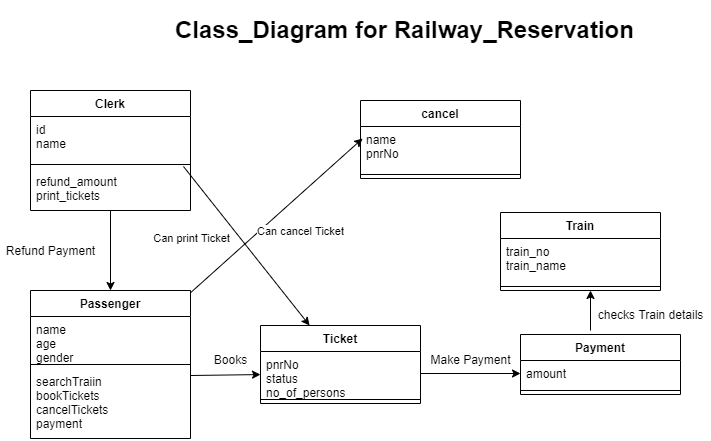

The diagram above was exported from draw.io. Its source (the exported page's mxGraphModel, read from the mxfile embedded in the PNG):
<mxGraphModel dx="868" dy="1493" grid="1" gridSize="10" guides="1" tooltips="1" connect="1" arrows="1" fold="1" page="1" pageScale="1" pageWidth="850" pageHeight="1100" math="0" shadow="0">
  <root>
    <mxCell id="0" />
    <mxCell id="1" parent="0" />
    <mxCell id="jWIU0SiJqmcDesgOVe8Q-1" value="Clerk" style="swimlane;fontStyle=1;align=center;verticalAlign=top;childLayout=stackLayout;horizontal=1;startSize=26;horizontalStack=0;resizeParent=1;resizeParentMax=0;resizeLast=0;collapsible=1;marginBottom=0;" vertex="1" parent="1">
      <mxGeometry x="80" y="30" width="160" height="120" as="geometry" />
    </mxCell>
    <mxCell id="jWIU0SiJqmcDesgOVe8Q-2" value="id&#10;name" style="text;strokeColor=none;fillColor=none;align=left;verticalAlign=top;spacingLeft=4;spacingRight=4;overflow=hidden;rotatable=0;points=[[0,0.5],[1,0.5]];portConstraint=eastwest;" vertex="1" parent="jWIU0SiJqmcDesgOVe8Q-1">
      <mxGeometry y="26" width="160" height="44" as="geometry" />
    </mxCell>
    <mxCell id="jWIU0SiJqmcDesgOVe8Q-3" value="" style="line;strokeWidth=1;fillColor=none;align=left;verticalAlign=middle;spacingTop=-1;spacingLeft=3;spacingRight=3;rotatable=0;labelPosition=right;points=[];portConstraint=eastwest;" vertex="1" parent="jWIU0SiJqmcDesgOVe8Q-1">
      <mxGeometry y="70" width="160" height="8" as="geometry" />
    </mxCell>
    <mxCell id="jWIU0SiJqmcDesgOVe8Q-4" value="refund_amount&#10;print_tickets" style="text;strokeColor=none;fillColor=none;align=left;verticalAlign=top;spacingLeft=4;spacingRight=4;overflow=hidden;rotatable=0;points=[[0,0.5],[1,0.5]];portConstraint=eastwest;" vertex="1" parent="jWIU0SiJqmcDesgOVe8Q-1">
      <mxGeometry y="78" width="160" height="42" as="geometry" />
    </mxCell>
    <mxCell id="jWIU0SiJqmcDesgOVe8Q-13" value="Passenger" style="swimlane;fontStyle=1;align=center;verticalAlign=top;childLayout=stackLayout;horizontal=1;startSize=26;horizontalStack=0;resizeParent=1;resizeParentMax=0;resizeLast=0;collapsible=1;marginBottom=0;" vertex="1" parent="1">
      <mxGeometry x="80" y="230" width="160" height="148" as="geometry" />
    </mxCell>
    <mxCell id="jWIU0SiJqmcDesgOVe8Q-14" value="name&#10;age&#10;gender" style="text;strokeColor=none;fillColor=none;align=left;verticalAlign=top;spacingLeft=4;spacingRight=4;overflow=hidden;rotatable=0;points=[[0,0.5],[1,0.5]];portConstraint=eastwest;" vertex="1" parent="jWIU0SiJqmcDesgOVe8Q-13">
      <mxGeometry y="26" width="160" height="44" as="geometry" />
    </mxCell>
    <mxCell id="jWIU0SiJqmcDesgOVe8Q-15" value="" style="line;strokeWidth=1;fillColor=none;align=left;verticalAlign=middle;spacingTop=-1;spacingLeft=3;spacingRight=3;rotatable=0;labelPosition=right;points=[];portConstraint=eastwest;" vertex="1" parent="jWIU0SiJqmcDesgOVe8Q-13">
      <mxGeometry y="70" width="160" height="8" as="geometry" />
    </mxCell>
    <mxCell id="jWIU0SiJqmcDesgOVe8Q-16" value="searchTraiin&#10;bookTickets&#10;cancelTickets&#10;payment" style="text;strokeColor=none;fillColor=none;align=left;verticalAlign=top;spacingLeft=4;spacingRight=4;overflow=hidden;rotatable=0;points=[[0,0.5],[1,0.5]];portConstraint=eastwest;" vertex="1" parent="jWIU0SiJqmcDesgOVe8Q-13">
      <mxGeometry y="78" width="160" height="70" as="geometry" />
    </mxCell>
    <mxCell id="jWIU0SiJqmcDesgOVe8Q-17" value="Train" style="swimlane;fontStyle=1;align=center;verticalAlign=top;childLayout=stackLayout;horizontal=1;startSize=26;horizontalStack=0;resizeParent=1;resizeParentMax=0;resizeLast=0;collapsible=1;marginBottom=0;" vertex="1" parent="1">
      <mxGeometry x="550" y="152" width="160" height="78" as="geometry" />
    </mxCell>
    <mxCell id="jWIU0SiJqmcDesgOVe8Q-18" value="train_no&#10;train_name" style="text;strokeColor=none;fillColor=none;align=left;verticalAlign=top;spacingLeft=4;spacingRight=4;overflow=hidden;rotatable=0;points=[[0,0.5],[1,0.5]];portConstraint=eastwest;" vertex="1" parent="jWIU0SiJqmcDesgOVe8Q-17">
      <mxGeometry y="26" width="160" height="44" as="geometry" />
    </mxCell>
    <mxCell id="jWIU0SiJqmcDesgOVe8Q-19" value="" style="line;strokeWidth=1;fillColor=none;align=left;verticalAlign=middle;spacingTop=-1;spacingLeft=3;spacingRight=3;rotatable=0;labelPosition=right;points=[];portConstraint=eastwest;" vertex="1" parent="jWIU0SiJqmcDesgOVe8Q-17">
      <mxGeometry y="70" width="160" height="8" as="geometry" />
    </mxCell>
    <mxCell id="jWIU0SiJqmcDesgOVe8Q-21" value="Ticket" style="swimlane;fontStyle=1;align=center;verticalAlign=top;childLayout=stackLayout;horizontal=1;startSize=26;horizontalStack=0;resizeParent=1;resizeParentMax=0;resizeLast=0;collapsible=1;marginBottom=0;" vertex="1" parent="1">
      <mxGeometry x="310" y="265" width="160" height="78" as="geometry" />
    </mxCell>
    <mxCell id="jWIU0SiJqmcDesgOVe8Q-22" value="pnrNo&#10;status&#10;no_of_persons" style="text;strokeColor=none;fillColor=none;align=left;verticalAlign=top;spacingLeft=4;spacingRight=4;overflow=hidden;rotatable=0;points=[[0,0.5],[1,0.5]];portConstraint=eastwest;" vertex="1" parent="jWIU0SiJqmcDesgOVe8Q-21">
      <mxGeometry y="26" width="160" height="44" as="geometry" />
    </mxCell>
    <mxCell id="jWIU0SiJqmcDesgOVe8Q-23" value="" style="line;strokeWidth=1;fillColor=none;align=left;verticalAlign=middle;spacingTop=-1;spacingLeft=3;spacingRight=3;rotatable=0;labelPosition=right;points=[];portConstraint=eastwest;" vertex="1" parent="jWIU0SiJqmcDesgOVe8Q-21">
      <mxGeometry y="70" width="160" height="8" as="geometry" />
    </mxCell>
    <mxCell id="jWIU0SiJqmcDesgOVe8Q-25" value="Payment" style="swimlane;fontStyle=1;align=center;verticalAlign=top;childLayout=stackLayout;horizontal=1;startSize=26;horizontalStack=0;resizeParent=1;resizeParentMax=0;resizeLast=0;collapsible=1;marginBottom=0;" vertex="1" parent="1">
      <mxGeometry x="570" y="274" width="160" height="60" as="geometry" />
    </mxCell>
    <mxCell id="jWIU0SiJqmcDesgOVe8Q-26" value="amount" style="text;strokeColor=none;fillColor=none;align=left;verticalAlign=top;spacingLeft=4;spacingRight=4;overflow=hidden;rotatable=0;points=[[0,0.5],[1,0.5]];portConstraint=eastwest;" vertex="1" parent="jWIU0SiJqmcDesgOVe8Q-25">
      <mxGeometry y="26" width="160" height="26" as="geometry" />
    </mxCell>
    <mxCell id="jWIU0SiJqmcDesgOVe8Q-27" value="" style="line;strokeWidth=1;fillColor=none;align=left;verticalAlign=middle;spacingTop=-1;spacingLeft=3;spacingRight=3;rotatable=0;labelPosition=right;points=[];portConstraint=eastwest;" vertex="1" parent="jWIU0SiJqmcDesgOVe8Q-25">
      <mxGeometry y="52" width="160" height="8" as="geometry" />
    </mxCell>
    <mxCell id="jWIU0SiJqmcDesgOVe8Q-30" value="" style="endArrow=classic;html=1;rounded=0;entryX=0.5;entryY=0;entryDx=0;entryDy=0;" edge="1" parent="1" source="jWIU0SiJqmcDesgOVe8Q-4" target="jWIU0SiJqmcDesgOVe8Q-13">
      <mxGeometry width="50" height="50" relative="1" as="geometry">
        <mxPoint x="130" y="210" as="sourcePoint" />
        <mxPoint x="180" y="160" as="targetPoint" />
      </mxGeometry>
    </mxCell>
    <mxCell id="jWIU0SiJqmcDesgOVe8Q-31" value="Refund Payment" style="text;html=1;align=center;verticalAlign=middle;resizable=0;points=[];autosize=1;strokeColor=none;fillColor=none;" vertex="1" parent="1">
      <mxGeometry x="50" y="181" width="100" height="20" as="geometry" />
    </mxCell>
    <mxCell id="jWIU0SiJqmcDesgOVe8Q-36" value="" style="endArrow=classic;html=1;rounded=0;" edge="1" parent="1" target="jWIU0SiJqmcDesgOVe8Q-22">
      <mxGeometry width="50" height="50" relative="1" as="geometry">
        <mxPoint x="240" y="315" as="sourcePoint" />
        <mxPoint x="290" y="265" as="targetPoint" />
      </mxGeometry>
    </mxCell>
    <mxCell id="jWIU0SiJqmcDesgOVe8Q-37" value="" style="endArrow=classic;html=1;rounded=0;exitX=1;exitY=0.5;exitDx=0;exitDy=0;entryX=0;entryY=0.5;entryDx=0;entryDy=0;" edge="1" parent="1" source="jWIU0SiJqmcDesgOVe8Q-22" target="jWIU0SiJqmcDesgOVe8Q-26">
      <mxGeometry width="50" height="50" relative="1" as="geometry">
        <mxPoint x="470" y="290" as="sourcePoint" />
        <mxPoint x="560" y="290" as="targetPoint" />
      </mxGeometry>
    </mxCell>
    <mxCell id="jWIU0SiJqmcDesgOVe8Q-38" value="" style="endArrow=classic;html=1;rounded=0;" edge="1" parent="1">
      <mxGeometry width="50" height="50" relative="1" as="geometry">
        <mxPoint x="640" y="270" as="sourcePoint" />
        <mxPoint x="640" y="230" as="targetPoint" />
      </mxGeometry>
    </mxCell>
    <mxCell id="jWIU0SiJqmcDesgOVe8Q-39" value="Books" style="text;html=1;align=center;verticalAlign=middle;resizable=0;points=[];autosize=1;strokeColor=none;fillColor=none;" vertex="1" parent="1">
      <mxGeometry x="255" y="290" width="50" height="20" as="geometry" />
    </mxCell>
    <mxCell id="jWIU0SiJqmcDesgOVe8Q-40" value="Make Payment" style="text;html=1;align=center;verticalAlign=middle;resizable=0;points=[];autosize=1;strokeColor=none;fillColor=none;" vertex="1" parent="1">
      <mxGeometry x="470" y="290" width="100" height="20" as="geometry" />
    </mxCell>
    <mxCell id="jWIU0SiJqmcDesgOVe8Q-41" value="checks Train details" style="text;html=1;align=center;verticalAlign=middle;resizable=0;points=[];autosize=1;strokeColor=none;fillColor=none;" vertex="1" parent="1">
      <mxGeometry x="640" y="245" width="120" height="20" as="geometry" />
    </mxCell>
    <mxCell id="jWIU0SiJqmcDesgOVe8Q-43" value="cancel" style="swimlane;fontStyle=1;align=center;verticalAlign=top;childLayout=stackLayout;horizontal=1;startSize=26;horizontalStack=0;resizeParent=1;resizeParentMax=0;resizeLast=0;collapsible=1;marginBottom=0;" vertex="1" parent="1">
      <mxGeometry x="410" y="40" width="160" height="78" as="geometry" />
    </mxCell>
    <mxCell id="jWIU0SiJqmcDesgOVe8Q-44" value="name&#10;pnrNo" style="text;strokeColor=none;fillColor=none;align=left;verticalAlign=top;spacingLeft=4;spacingRight=4;overflow=hidden;rotatable=0;points=[[0,0.5],[1,0.5]];portConstraint=eastwest;" vertex="1" parent="jWIU0SiJqmcDesgOVe8Q-43">
      <mxGeometry y="26" width="160" height="44" as="geometry" />
    </mxCell>
    <mxCell id="jWIU0SiJqmcDesgOVe8Q-45" value="" style="line;strokeWidth=1;fillColor=none;align=left;verticalAlign=middle;spacingTop=-1;spacingLeft=3;spacingRight=3;rotatable=0;labelPosition=right;points=[];portConstraint=eastwest;" vertex="1" parent="jWIU0SiJqmcDesgOVe8Q-43">
      <mxGeometry y="70" width="160" height="8" as="geometry" />
    </mxCell>
    <mxCell id="jWIU0SiJqmcDesgOVe8Q-47" value="" style="endArrow=classic;html=1;rounded=0;entryX=0.013;entryY=0.273;entryDx=0;entryDy=0;entryPerimeter=0;" edge="1" parent="1" source="jWIU0SiJqmcDesgOVe8Q-13" target="jWIU0SiJqmcDesgOVe8Q-44">
      <mxGeometry width="50" height="50" relative="1" as="geometry">
        <mxPoint x="280" y="140" as="sourcePoint" />
        <mxPoint x="330" y="90" as="targetPoint" />
      </mxGeometry>
    </mxCell>
    <mxCell id="jWIU0SiJqmcDesgOVe8Q-49" value="Can cancel Ticket" style="edgeLabel;html=1;align=center;verticalAlign=middle;resizable=0;points=[];" vertex="1" connectable="0" parent="jWIU0SiJqmcDesgOVe8Q-47">
      <mxGeometry x="-0.1512" y="-3" relative="1" as="geometry">
        <mxPoint x="35" y="1" as="offset" />
      </mxGeometry>
    </mxCell>
    <mxCell id="jWIU0SiJqmcDesgOVe8Q-48" value="" style="endArrow=classic;html=1;rounded=0;exitX=0.956;exitY=-0.048;exitDx=0;exitDy=0;exitPerimeter=0;" edge="1" parent="1" source="jWIU0SiJqmcDesgOVe8Q-4" target="jWIU0SiJqmcDesgOVe8Q-21">
      <mxGeometry width="50" height="50" relative="1" as="geometry">
        <mxPoint x="250" y="120" as="sourcePoint" />
        <mxPoint x="300" y="70" as="targetPoint" />
      </mxGeometry>
    </mxCell>
    <mxCell id="jWIU0SiJqmcDesgOVe8Q-50" value="Can print Ticket" style="edgeLabel;html=1;align=center;verticalAlign=middle;resizable=0;points=[];" vertex="1" connectable="0" parent="jWIU0SiJqmcDesgOVe8Q-48">
      <mxGeometry x="-0.3178" y="-1" relative="1" as="geometry">
        <mxPoint x="-35" y="17" as="offset" />
      </mxGeometry>
    </mxCell>
    <mxCell id="jWIU0SiJqmcDesgOVe8Q-51" value="&lt;h1&gt;Class_Diagram for Railway_Reservation&lt;/h1&gt;" style="text;html=1;strokeColor=none;fillColor=none;spacing=5;spacingTop=-20;whiteSpace=wrap;overflow=hidden;rounded=0;" vertex="1" parent="1">
      <mxGeometry x="220" y="-50" width="470" height="90" as="geometry" />
    </mxCell>
  </root>
</mxGraphModel>